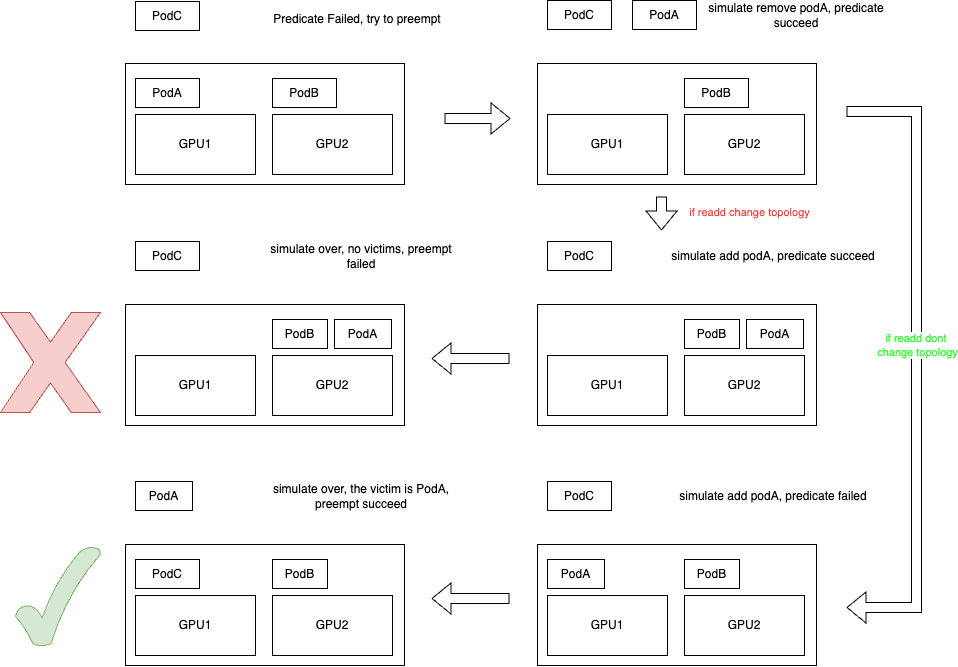

The diagram above was exported from draw.io. Its source (the exported page's mxGraphModel, read from the mxfile embedded in the PNG):
<mxGraphModel dx="2221" dy="2102" grid="0" gridSize="10" guides="1" tooltips="1" connect="1" arrows="1" fold="1" page="1" pageScale="1" pageWidth="827" pageHeight="1169" background="none" math="0" shadow="0">
  <root>
    <mxCell id="0" />
    <mxCell id="1" parent="0" />
    <mxCell id="2" value="" style="rounded=0;whiteSpace=wrap;html=1;" vertex="1" parent="1">
      <mxGeometry x="852" y="1847" width="279" height="121" as="geometry" />
    </mxCell>
    <mxCell id="3" value="GPU1" style="rounded=0;whiteSpace=wrap;html=1;" vertex="1" parent="1">
      <mxGeometry x="862" y="1898" width="120" height="60" as="geometry" />
    </mxCell>
    <mxCell id="4" value="GPU2" style="rounded=0;whiteSpace=wrap;html=1;" vertex="1" parent="1">
      <mxGeometry x="999" y="1898" width="120" height="60" as="geometry" />
    </mxCell>
    <mxCell id="5" value="PodA" style="rounded=0;whiteSpace=wrap;html=1;" vertex="1" parent="1">
      <mxGeometry x="862" y="1862" width="64" height="29" as="geometry" />
    </mxCell>
    <mxCell id="6" value="PodB" style="rounded=0;whiteSpace=wrap;html=1;" vertex="1" parent="1">
      <mxGeometry x="999" y="1862" width="64" height="29" as="geometry" />
    </mxCell>
    <mxCell id="7" value="PodC" style="rounded=0;whiteSpace=wrap;html=1;" vertex="1" parent="1">
      <mxGeometry x="862" y="1785" width="64" height="29" as="geometry" />
    </mxCell>
    <mxCell id="8" value="" style="shape=flexArrow;endArrow=classic;html=1;rounded=0;" edge="1" parent="1">
      <mxGeometry width="50" height="50" relative="1" as="geometry">
        <mxPoint x="1171" y="1902" as="sourcePoint" />
        <mxPoint x="1237" y="1902" as="targetPoint" />
      </mxGeometry>
    </mxCell>
    <mxCell id="9" value="" style="rounded=0;whiteSpace=wrap;html=1;" vertex="1" parent="1">
      <mxGeometry x="1264" y="1847" width="279" height="121" as="geometry" />
    </mxCell>
    <mxCell id="10" value="GPU1" style="rounded=0;whiteSpace=wrap;html=1;" vertex="1" parent="1">
      <mxGeometry x="1274" y="1898" width="120" height="60" as="geometry" />
    </mxCell>
    <mxCell id="11" value="GPU2" style="rounded=0;whiteSpace=wrap;html=1;" vertex="1" parent="1">
      <mxGeometry x="1411" y="1898" width="120" height="60" as="geometry" />
    </mxCell>
    <mxCell id="12" value="PodA" style="rounded=0;whiteSpace=wrap;html=1;" vertex="1" parent="1">
      <mxGeometry x="1359" y="1784" width="64" height="29" as="geometry" />
    </mxCell>
    <mxCell id="13" value="PodB" style="rounded=0;whiteSpace=wrap;html=1;" vertex="1" parent="1">
      <mxGeometry x="1411" y="1862" width="64" height="29" as="geometry" />
    </mxCell>
    <mxCell id="14" value="PodC" style="rounded=0;whiteSpace=wrap;html=1;" vertex="1" parent="1">
      <mxGeometry x="1274" y="1784" width="64" height="29" as="geometry" />
    </mxCell>
    <mxCell id="15" value="" style="rounded=0;whiteSpace=wrap;html=1;" vertex="1" parent="1">
      <mxGeometry x="1264" y="2088" width="279" height="121" as="geometry" />
    </mxCell>
    <mxCell id="16" value="GPU1" style="rounded=0;whiteSpace=wrap;html=1;" vertex="1" parent="1">
      <mxGeometry x="1274" y="2139" width="120" height="60" as="geometry" />
    </mxCell>
    <mxCell id="17" value="GPU2" style="rounded=0;whiteSpace=wrap;html=1;" vertex="1" parent="1">
      <mxGeometry x="1411" y="2139" width="120" height="60" as="geometry" />
    </mxCell>
    <mxCell id="18" value="PodA" style="rounded=0;whiteSpace=wrap;html=1;" vertex="1" parent="1">
      <mxGeometry x="1473" y="2103" width="57" height="29" as="geometry" />
    </mxCell>
    <mxCell id="19" value="PodB" style="rounded=0;whiteSpace=wrap;html=1;" vertex="1" parent="1">
      <mxGeometry x="1411" y="2103" width="55" height="29" as="geometry" />
    </mxCell>
    <mxCell id="20" value="PodC" style="rounded=0;whiteSpace=wrap;html=1;" vertex="1" parent="1">
      <mxGeometry x="1274" y="2025" width="64" height="29" as="geometry" />
    </mxCell>
    <mxCell id="21" value="" style="shape=flexArrow;endArrow=classic;html=1;rounded=0;" edge="1" parent="1">
      <mxGeometry width="50" height="50" relative="1" as="geometry">
        <mxPoint x="1388" y="1980" as="sourcePoint" />
        <mxPoint x="1388" y="2014" as="targetPoint" />
      </mxGeometry>
    </mxCell>
    <mxCell id="22" value="&lt;font style=&quot;color: rgb(255, 51, 51);&quot;&gt;if readd change topology&lt;/font&gt;" style="edgeLabel;html=1;align=center;verticalAlign=middle;resizable=0;points=[];" vertex="1" connectable="0" parent="21">
      <mxGeometry x="-0.2353" y="1" relative="1" as="geometry">
        <mxPoint x="86" y="2" as="offset" />
      </mxGeometry>
    </mxCell>
    <mxCell id="23" value="Predicate Failed, try to preempt" style="text;html=1;align=center;verticalAlign=middle;whiteSpace=wrap;rounded=0;" vertex="1" parent="1">
      <mxGeometry x="978" y="1788" width="212" height="30" as="geometry" />
    </mxCell>
    <mxCell id="24" value="simulate remove podA, predicate succeed" style="text;html=1;align=center;verticalAlign=middle;whiteSpace=wrap;rounded=0;" vertex="1" parent="1">
      <mxGeometry x="1417" y="1784" width="212" height="30" as="geometry" />
    </mxCell>
    <mxCell id="25" value="simulate add podA, predicate succeed" style="text;html=1;align=center;verticalAlign=middle;whiteSpace=wrap;rounded=0;" vertex="1" parent="1">
      <mxGeometry x="1394" y="2025" width="212" height="30" as="geometry" />
    </mxCell>
    <mxCell id="26" value="" style="rounded=0;whiteSpace=wrap;html=1;" vertex="1" parent="1">
      <mxGeometry x="852" y="2088" width="279" height="121" as="geometry" />
    </mxCell>
    <mxCell id="27" value="GPU1" style="rounded=0;whiteSpace=wrap;html=1;" vertex="1" parent="1">
      <mxGeometry x="862" y="2139" width="120" height="60" as="geometry" />
    </mxCell>
    <mxCell id="28" value="GPU2" style="rounded=0;whiteSpace=wrap;html=1;" vertex="1" parent="1">
      <mxGeometry x="999" y="2139" width="120" height="60" as="geometry" />
    </mxCell>
    <mxCell id="29" value="PodA" style="rounded=0;whiteSpace=wrap;html=1;" vertex="1" parent="1">
      <mxGeometry x="1061" y="2103" width="57" height="29" as="geometry" />
    </mxCell>
    <mxCell id="30" value="PodB" style="rounded=0;whiteSpace=wrap;html=1;" vertex="1" parent="1">
      <mxGeometry x="999" y="2103" width="55" height="29" as="geometry" />
    </mxCell>
    <mxCell id="31" value="PodC" style="rounded=0;whiteSpace=wrap;html=1;" vertex="1" parent="1">
      <mxGeometry x="862" y="2025" width="64" height="29" as="geometry" />
    </mxCell>
    <mxCell id="32" value="simulate over, no victims, preempt failed" style="text;html=1;align=center;verticalAlign=middle;whiteSpace=wrap;rounded=0;" vertex="1" parent="1">
      <mxGeometry x="982" y="2025" width="212" height="30" as="geometry" />
    </mxCell>
    <mxCell id="33" value="" style="shape=flexArrow;endArrow=classic;html=1;rounded=0;" edge="1" parent="1">
      <mxGeometry width="50" height="50" relative="1" as="geometry">
        <mxPoint x="1236" y="2142" as="sourcePoint" />
        <mxPoint x="1158" y="2142" as="targetPoint" />
      </mxGeometry>
    </mxCell>
    <mxCell id="34" value="" style="rounded=0;whiteSpace=wrap;html=1;" vertex="1" parent="1">
      <mxGeometry x="1264" y="2328" width="279" height="121" as="geometry" />
    </mxCell>
    <mxCell id="35" value="GPU1" style="rounded=0;whiteSpace=wrap;html=1;" vertex="1" parent="1">
      <mxGeometry x="1274" y="2379" width="120" height="60" as="geometry" />
    </mxCell>
    <mxCell id="36" value="GPU2" style="rounded=0;whiteSpace=wrap;html=1;" vertex="1" parent="1">
      <mxGeometry x="1411" y="2379" width="120" height="60" as="geometry" />
    </mxCell>
    <mxCell id="37" value="PodA" style="rounded=0;whiteSpace=wrap;html=1;" vertex="1" parent="1">
      <mxGeometry x="1274" y="2343" width="57" height="29" as="geometry" />
    </mxCell>
    <mxCell id="38" value="PodB" style="rounded=0;whiteSpace=wrap;html=1;" vertex="1" parent="1">
      <mxGeometry x="1411" y="2343" width="55" height="29" as="geometry" />
    </mxCell>
    <mxCell id="39" value="PodC" style="rounded=0;whiteSpace=wrap;html=1;" vertex="1" parent="1">
      <mxGeometry x="1274" y="2265" width="64" height="29" as="geometry" />
    </mxCell>
    <mxCell id="40" value="simulate add podA, predicate failed" style="text;html=1;align=center;verticalAlign=middle;whiteSpace=wrap;rounded=0;" vertex="1" parent="1">
      <mxGeometry x="1394" y="2265" width="212" height="30" as="geometry" />
    </mxCell>
    <mxCell id="41" value="" style="rounded=0;whiteSpace=wrap;html=1;" vertex="1" parent="1">
      <mxGeometry x="852" y="2328" width="279" height="121" as="geometry" />
    </mxCell>
    <mxCell id="42" value="GPU1" style="rounded=0;whiteSpace=wrap;html=1;" vertex="1" parent="1">
      <mxGeometry x="862" y="2379" width="120" height="60" as="geometry" />
    </mxCell>
    <mxCell id="43" value="GPU2" style="rounded=0;whiteSpace=wrap;html=1;" vertex="1" parent="1">
      <mxGeometry x="999" y="2379" width="120" height="60" as="geometry" />
    </mxCell>
    <mxCell id="44" value="PodA" style="rounded=0;whiteSpace=wrap;html=1;" vertex="1" parent="1">
      <mxGeometry x="862" y="2265" width="57" height="29" as="geometry" />
    </mxCell>
    <mxCell id="45" value="PodB" style="rounded=0;whiteSpace=wrap;html=1;" vertex="1" parent="1">
      <mxGeometry x="999" y="2343" width="55" height="29" as="geometry" />
    </mxCell>
    <mxCell id="46" value="PodC" style="rounded=0;whiteSpace=wrap;html=1;" vertex="1" parent="1">
      <mxGeometry x="862" y="2343" width="64" height="29" as="geometry" />
    </mxCell>
    <mxCell id="47" value="simulate over, the victim is PodA, preempt succeed" style="text;html=1;align=center;verticalAlign=middle;whiteSpace=wrap;rounded=0;" vertex="1" parent="1">
      <mxGeometry x="982" y="2265" width="212" height="30" as="geometry" />
    </mxCell>
    <mxCell id="48" value="" style="shape=flexArrow;endArrow=classic;html=1;rounded=0;" edge="1" parent="1">
      <mxGeometry width="50" height="50" relative="1" as="geometry">
        <mxPoint x="1236" y="2382" as="sourcePoint" />
        <mxPoint x="1158" y="2382" as="targetPoint" />
      </mxGeometry>
    </mxCell>
    <mxCell id="49" value="" style="shape=flexArrow;endArrow=classic;html=1;rounded=0;" edge="1" parent="1">
      <mxGeometry width="50" height="50" relative="1" as="geometry">
        <mxPoint x="1573" y="1895" as="sourcePoint" />
        <mxPoint x="1573" y="2391" as="targetPoint" />
        <Array as="points">
          <mxPoint x="1643" y="1895" />
          <mxPoint x="1643" y="2391" />
        </Array>
      </mxGeometry>
    </mxCell>
    <mxCell id="50" value="if readd dont&amp;nbsp;&lt;div&gt;change topology&lt;/div&gt;" style="edgeLabel;html=1;align=center;verticalAlign=middle;resizable=0;points=[];fontColor=#33FF33;" vertex="1" connectable="0" parent="49">
      <mxGeometry x="-0.0566" y="-2" relative="1" as="geometry">
        <mxPoint x="2" y="3" as="offset" />
      </mxGeometry>
    </mxCell>
    <mxCell id="51" value="" style="verticalLabelPosition=bottom;verticalAlign=top;html=1;shape=mxgraph.basic.tick;fillColor=#d5e8d4;strokeColor=#82b366;" vertex="1" parent="1">
      <mxGeometry x="742" y="2330" width="85" height="100" as="geometry" />
    </mxCell>
    <mxCell id="52" value="" style="verticalLabelPosition=bottom;verticalAlign=top;html=1;shape=mxgraph.basic.x;fillColor=#f8cecc;strokeColor=#b85450;" vertex="1" parent="1">
      <mxGeometry x="727" y="2096" width="100" height="100" as="geometry" />
    </mxCell>
  </root>
</mxGraphModel>